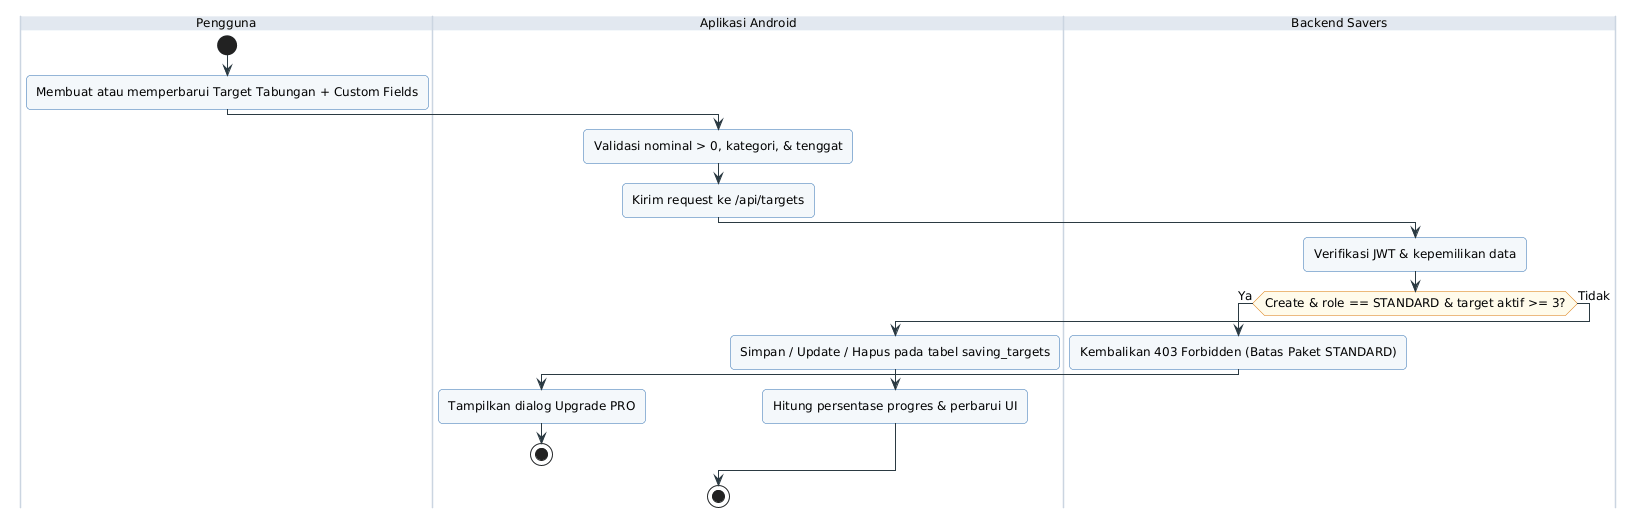

The diagram above was rendered by PlantUML. Its source (embedded in the PNG):
@startuml

skinparam backgroundColor #FFFFFF
skinparam defaultFontName SansSerif
skinparam defaultFontSize 12
skinparam shadowing false
skinparam roundcorner 8
skinparam ArrowColor #2B3A42
skinparam ActivityBackgroundColor #F4F8FB
skinparam ActivityBorderColor #2B6CB0
skinparam ActivityDiamondBackgroundColor #FFFBEB
skinparam ActivityDiamondBorderColor #D97706
skinparam SwimlaneBorderColor #CBD5E1
skinparam SwimlaneTitleBackgroundColor #E2E8F0
skinparam UsecaseBackgroundColor #F4F8FB
skinparam UsecaseBorderColor #2B6CB0
skinparam ActorBorderColor #1E293B
skinparam ActorBackgroundColor #E2E8F0

|Pengguna|
start
:Membuat atau memperbarui Target Tabungan + Custom Fields;
|Aplikasi Android|
:Validasi nominal > 0, kategori, & tenggat;
:Kirim request ke /api/targets;
|Backend Savers|
:Verifikasi JWT & kepemilikan data;
if (Create & role == STANDARD & target aktif >= 3?) then (Ya)
  :Kembalikan 403 Forbidden (Batas Paket STANDARD);
  |Aplikasi Android|
  :Tampilkan dialog Upgrade PRO;
  stop
else (Tidak)
  :Simpan / Update / Hapus pada tabel saving_targets;
  |Aplikasi Android|
  :Hitung persentase progres & perbarui UI;
endif
stop
@enduml